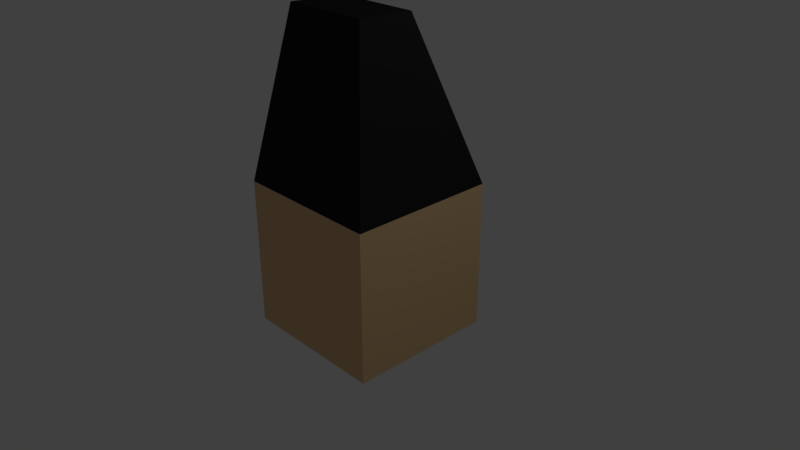 # Source: plugandsocket.blend  (saved by Blender 2.79.0; exported with 4.5.12 LTS)
import bpy
from mathutils import Matrix  # noqa: F401  (used for matrix-valued properties, if any)

bpy.ops.wm.read_factory_settings(use_empty=True)
scene = bpy.context.scene
scene.name = 'Scene'

# ---- collections
col_collection_1 = bpy.data.collections.new('Collection 1'); scene.collection.children.link(col_collection_1)

# ---- materials (node trees are filled in below, after node groups)
mat_material = bpy.data.materials.new('Material')
mat_material.alpha_threshold = 0.0
mat_material.use_transparent_shadow = False
mat_material.diffuse_color = (0.8, 0.545, 0.2822, 1.0)
mat_material.roughness = 0.5
mat_material.line_color = (0.0, 0.0, 0.0, 1.0)
mat_material_001 = bpy.data.materials.new('Material.001')
mat_material_001.alpha_threshold = 0.0
mat_material_001.use_transparent_shadow = False
mat_material_001.diffuse_color = (0.01885, 0.01885, 0.01885, 1.0)
mat_material_001.roughness = 0.5

# ---- material node trees

# ---- world
world_world = bpy.data.worlds.new('World'); scene.world = world_world
world_world.color = (0.05088, 0.05088, 0.05088)
world_world.use_sun_shadow = False
world_world.sun_shadow_jitter_overblur = 0.0
world_world.cycles.sampling_method = 'MANUAL'

# ---- cameras
cam_camera = bpy.data.cameras.new('Camera')
cam_camera.clip_end = 100.0
cam_camera.lens = 35.0
cam_camera.sensor_width = 32.0
cam_camera.sensor_height = 18.0
cam_camera.ortho_scale = 7.314
cam_camera.dof.focus_distance = 0.0
cam_camera.dof.aperture_fstop = 128.0

# ---- lights
light_lamp = bpy.data.lights.new('Lamp', 'POINT')
light_lamp.transmission_factor = 0.0
light_lamp.cutoff_distance = 30.0
light_lamp.energy = 100.0
light_lamp.shadow_buffer_clip_start = 1.001
light_lamp.shadow_soft_size = 0.1
light_lamp.shadow_maximum_resolution = 0.006
light_lamp.use_absolute_resolution = True

# ---- meshes
me_cube = bpy.data.meshes.new('Cube')
me_cube.from_pydata([(1.0, 1.0, -1.0), (1.0, -1.0, -1.0), (-1.0, -1.0, -1.0), (-1.0, 1.0, -1.0), (1.0, 1.0, 1.0), (1.0, -1.0, 1.0), (-1.0, -1.0, 1.0), (-1.0, 1.0, 1.0), (0.5835, 0.166, 3.184), (0.5903, -0.5916, 3.213), (-0.5835, 0.166, 3.184), (-0.5903, -0.5916, 3.213)], [], [(0, 1, 2, 3), (6, 5, 9, 11), (0, 4, 5, 1), (1, 5, 6, 2), (2, 6, 7, 3), (4, 0, 3, 7), (8, 10, 11, 9), (5, 4, 8, 9), (7, 6, 11, 10), (4, 7, 10, 8)])
me_cube.polygons.foreach_set('material_index', [0, 1, 0, 0, 0, 0, 1, 1, 1, 1])
me_cube.materials.append(mat_material)
me_cube.materials.append(mat_material_001)
me_cube.use_remesh_preserve_volume = False
me_cube.use_remesh_preserve_attributes = False
me_cube.use_mirror_vertex_groups = False
me_cube.update()

# ---- objects
ob_cube = bpy.data.objects.new('Cube', me_cube)
ob_lamp = bpy.data.objects.new('Lamp', light_lamp)
ob_camera = bpy.data.objects.new('Camera', cam_camera)

# ---- transforms, parenting, visibility, modifiers, constraints
ob_cube.location = (0.0, 0.0, 0.0)
ob_cube.lock_rotations_4d = False
ob_cube.empty_display_type = 'ARROWS'
ob_cube.lineart.crease_threshold = 0.0
ob_lamp.location = (4.076, 1.005, 5.904)
ob_lamp.rotation_euler = (0.6503, 0.05522, 1.866)
ob_lamp.lock_rotations_4d = False
ob_lamp.empty_display_type = 'ARROWS'
ob_lamp.color = (0.0, 0.0, 0.0, 0.0)
ob_lamp.lineart.crease_threshold = 0.0
ob_camera.location = (7.481, -6.508, 5.344)
ob_camera.rotation_euler = (1.109, 0.0, 0.8149)
ob_camera.lock_rotations_4d = False
ob_camera.empty_display_type = 'ARROWS'
ob_camera.color = (0.0, 0.0, 0.0, 0.0)
ob_camera.display_type = 'WIRE'
ob_camera.lineart.crease_threshold = 0.0

# ---- collection membership
col_collection_1.objects.link(ob_cube)
col_collection_1.objects.link(ob_lamp)
col_collection_1.objects.link(ob_camera)

# ---- scene / render settings (as saved in the file)
scene.camera = ob_camera
scene.frame_start = 1; scene.frame_end = 250; scene.frame_set(1)
scene.render.engine = 'BLENDER_EEVEE_NEXT'
scene.render.resolution_percentage = 50
scene.render.dither_intensity = 0.0
scene.cycles.use_denoising = False
scene.cycles.samples = 128
scene.cycles.sampling_pattern = 'TABULATED_SOBOL'
scene.cycles.use_adaptive_sampling = False
scene.cycles.use_light_tree = False
scene.cycles.blur_glossy = 0.0
scene.cycles.sample_clamp_indirect = 0.0
scene.view_settings.view_transform = 'Standard'
bpy.context.view_layer.update()
